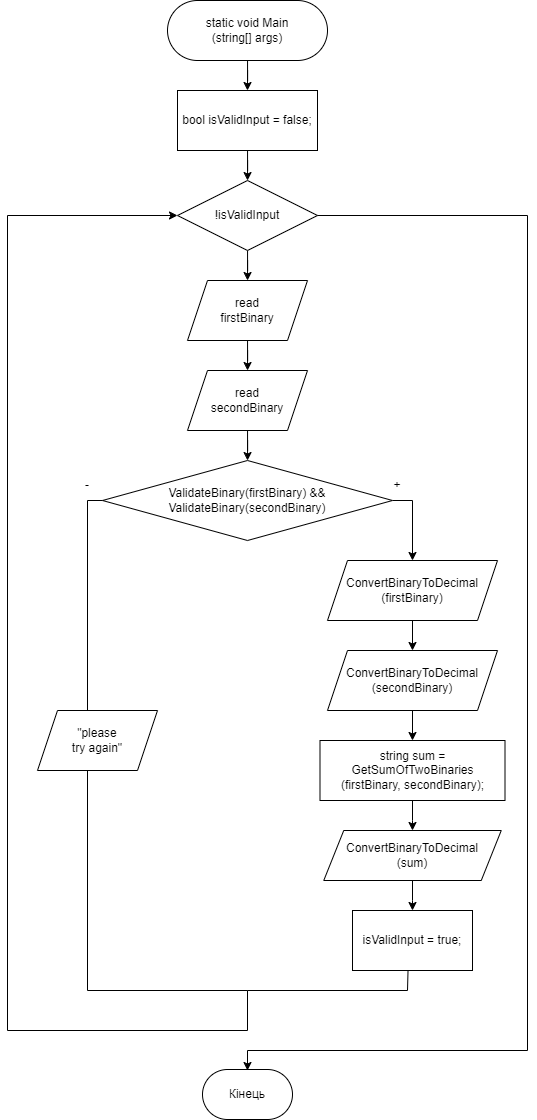

The diagram above was exported from draw.io. Its source (the exported page's mxGraphModel, read from the mxfile embedded in the PNG):
<mxGraphModel dx="749" dy="794" grid="1" gridSize="10" guides="1" tooltips="1" connect="1" arrows="1" fold="1" page="1" pageScale="1" pageWidth="827" pageHeight="1169" math="0" shadow="0">
  <root>
    <mxCell id="0" />
    <mxCell id="1" parent="0" />
    <mxCell id="XtPb_uPrOXqXumH3GKZ6-13" style="edgeStyle=orthogonalEdgeStyle;rounded=0;orthogonalLoop=1;jettySize=auto;html=1;entryX=0.5;entryY=0;entryDx=0;entryDy=0;" edge="1" parent="1" source="XtPb_uPrOXqXumH3GKZ6-1" target="XtPb_uPrOXqXumH3GKZ6-3">
      <mxGeometry relative="1" as="geometry" />
    </mxCell>
    <mxCell id="XtPb_uPrOXqXumH3GKZ6-1" value="static void Main&lt;br&gt;(string[] args)" style="rounded=1;whiteSpace=wrap;html=1;arcSize=50;" vertex="1" parent="1">
      <mxGeometry x="360" y="50" width="160" height="60" as="geometry" />
    </mxCell>
    <mxCell id="XtPb_uPrOXqXumH3GKZ6-14" style="edgeStyle=orthogonalEdgeStyle;rounded=0;orthogonalLoop=1;jettySize=auto;html=1;" edge="1" parent="1" source="XtPb_uPrOXqXumH3GKZ6-3" target="XtPb_uPrOXqXumH3GKZ6-4">
      <mxGeometry relative="1" as="geometry" />
    </mxCell>
    <mxCell id="XtPb_uPrOXqXumH3GKZ6-3" value="bool isValidInput = false;" style="rounded=0;whiteSpace=wrap;html=1;" vertex="1" parent="1">
      <mxGeometry x="370" y="140" width="140" height="60" as="geometry" />
    </mxCell>
    <mxCell id="XtPb_uPrOXqXumH3GKZ6-15" style="edgeStyle=orthogonalEdgeStyle;rounded=0;orthogonalLoop=1;jettySize=auto;html=1;" edge="1" parent="1" source="XtPb_uPrOXqXumH3GKZ6-4" target="XtPb_uPrOXqXumH3GKZ6-5">
      <mxGeometry relative="1" as="geometry" />
    </mxCell>
    <mxCell id="XtPb_uPrOXqXumH3GKZ6-4" value="!isValidInput" style="rhombus;whiteSpace=wrap;html=1;" vertex="1" parent="1">
      <mxGeometry x="370" y="230" width="140" height="70" as="geometry" />
    </mxCell>
    <mxCell id="XtPb_uPrOXqXumH3GKZ6-16" style="edgeStyle=orthogonalEdgeStyle;rounded=0;orthogonalLoop=1;jettySize=auto;html=1;" edge="1" parent="1" source="XtPb_uPrOXqXumH3GKZ6-5" target="XtPb_uPrOXqXumH3GKZ6-6">
      <mxGeometry relative="1" as="geometry" />
    </mxCell>
    <mxCell id="XtPb_uPrOXqXumH3GKZ6-5" value="read&lt;br&gt;firstBinary" style="shape=parallelogram;perimeter=parallelogramPerimeter;whiteSpace=wrap;html=1;fixedSize=1;" vertex="1" parent="1">
      <mxGeometry x="380" y="330" width="120" height="60" as="geometry" />
    </mxCell>
    <mxCell id="XtPb_uPrOXqXumH3GKZ6-17" style="edgeStyle=orthogonalEdgeStyle;rounded=0;orthogonalLoop=1;jettySize=auto;html=1;" edge="1" parent="1" source="XtPb_uPrOXqXumH3GKZ6-6" target="XtPb_uPrOXqXumH3GKZ6-7">
      <mxGeometry relative="1" as="geometry" />
    </mxCell>
    <mxCell id="XtPb_uPrOXqXumH3GKZ6-6" value="read&lt;br&gt;secondBinary" style="shape=parallelogram;perimeter=parallelogramPerimeter;whiteSpace=wrap;html=1;fixedSize=1;" vertex="1" parent="1">
      <mxGeometry x="380" y="420" width="120" height="60" as="geometry" />
    </mxCell>
    <mxCell id="XtPb_uPrOXqXumH3GKZ6-18" style="edgeStyle=orthogonalEdgeStyle;rounded=0;orthogonalLoop=1;jettySize=auto;html=1;entryX=0.5;entryY=0;entryDx=0;entryDy=0;" edge="1" parent="1" source="XtPb_uPrOXqXumH3GKZ6-7" target="XtPb_uPrOXqXumH3GKZ6-8">
      <mxGeometry relative="1" as="geometry">
        <Array as="points">
          <mxPoint x="605" y="550" />
        </Array>
      </mxGeometry>
    </mxCell>
    <mxCell id="XtPb_uPrOXqXumH3GKZ6-7" value="ValidateBinary(firstBinary) &amp;amp;&amp;amp; ValidateBinary(secondBinary)" style="rhombus;whiteSpace=wrap;html=1;" vertex="1" parent="1">
      <mxGeometry x="295" y="510" width="290" height="80" as="geometry" />
    </mxCell>
    <mxCell id="XtPb_uPrOXqXumH3GKZ6-19" style="edgeStyle=orthogonalEdgeStyle;rounded=0;orthogonalLoop=1;jettySize=auto;html=1;" edge="1" parent="1" source="XtPb_uPrOXqXumH3GKZ6-8" target="XtPb_uPrOXqXumH3GKZ6-9">
      <mxGeometry relative="1" as="geometry" />
    </mxCell>
    <mxCell id="XtPb_uPrOXqXumH3GKZ6-8" value="ConvertBinaryToDecimal&lt;br&gt;(firstBinary)" style="shape=parallelogram;perimeter=parallelogramPerimeter;whiteSpace=wrap;html=1;fixedSize=1;" vertex="1" parent="1">
      <mxGeometry x="520" y="610" width="170" height="60" as="geometry" />
    </mxCell>
    <mxCell id="XtPb_uPrOXqXumH3GKZ6-20" style="edgeStyle=orthogonalEdgeStyle;rounded=0;orthogonalLoop=1;jettySize=auto;html=1;" edge="1" parent="1" source="XtPb_uPrOXqXumH3GKZ6-9" target="XtPb_uPrOXqXumH3GKZ6-10">
      <mxGeometry relative="1" as="geometry" />
    </mxCell>
    <mxCell id="XtPb_uPrOXqXumH3GKZ6-9" value="ConvertBinaryToDecimal&lt;br&gt;(secondBinary)" style="shape=parallelogram;perimeter=parallelogramPerimeter;whiteSpace=wrap;html=1;fixedSize=1;" vertex="1" parent="1">
      <mxGeometry x="520" y="700" width="170" height="60" as="geometry" />
    </mxCell>
    <mxCell id="XtPb_uPrOXqXumH3GKZ6-21" style="edgeStyle=orthogonalEdgeStyle;rounded=0;orthogonalLoop=1;jettySize=auto;html=1;" edge="1" parent="1" source="XtPb_uPrOXqXumH3GKZ6-10" target="XtPb_uPrOXqXumH3GKZ6-11">
      <mxGeometry relative="1" as="geometry" />
    </mxCell>
    <mxCell id="XtPb_uPrOXqXumH3GKZ6-10" value="string sum = GetSumOfTwoBinaries&lt;br&gt;(firstBinary, secondBinary);" style="rounded=0;whiteSpace=wrap;html=1;" vertex="1" parent="1">
      <mxGeometry x="512.5" y="790" width="185" height="60" as="geometry" />
    </mxCell>
    <mxCell id="XtPb_uPrOXqXumH3GKZ6-22" style="edgeStyle=orthogonalEdgeStyle;rounded=0;orthogonalLoop=1;jettySize=auto;html=1;" edge="1" parent="1" source="XtPb_uPrOXqXumH3GKZ6-11" target="XtPb_uPrOXqXumH3GKZ6-12">
      <mxGeometry relative="1" as="geometry" />
    </mxCell>
    <mxCell id="XtPb_uPrOXqXumH3GKZ6-11" value="ConvertBinaryToDecimal&lt;br&gt;(sum)" style="shape=parallelogram;perimeter=parallelogramPerimeter;whiteSpace=wrap;html=1;fixedSize=1;" vertex="1" parent="1">
      <mxGeometry x="516.25" y="880" width="177.5" height="50" as="geometry" />
    </mxCell>
    <mxCell id="XtPb_uPrOXqXumH3GKZ6-24" value="" style="endArrow=classic;html=1;rounded=0;entryX=0;entryY=0.5;entryDx=0;entryDy=0;" edge="1" parent="1" target="XtPb_uPrOXqXumH3GKZ6-4">
      <mxGeometry width="50" height="50" relative="1" as="geometry">
        <mxPoint x="440" y="1080" as="sourcePoint" />
        <mxPoint x="410" y="450" as="targetPoint" />
        <Array as="points">
          <mxPoint x="200" y="1080" />
          <mxPoint x="200" y="265" />
        </Array>
      </mxGeometry>
    </mxCell>
    <mxCell id="XtPb_uPrOXqXumH3GKZ6-27" value="" style="endArrow=none;html=1;rounded=0;entryX=0.463;entryY=0.977;entryDx=0;entryDy=0;entryPerimeter=0;" edge="1" parent="1" target="XtPb_uPrOXqXumH3GKZ6-12">
      <mxGeometry width="50" height="50" relative="1" as="geometry">
        <mxPoint x="440" y="1080" as="sourcePoint" />
        <mxPoint x="410" y="830" as="targetPoint" />
        <Array as="points">
          <mxPoint x="440" y="1040" />
          <mxPoint x="600" y="1040" />
        </Array>
      </mxGeometry>
    </mxCell>
    <mxCell id="XtPb_uPrOXqXumH3GKZ6-12" value="isValidInput = true;" style="rounded=0;whiteSpace=wrap;html=1;" vertex="1" parent="1">
      <mxGeometry x="545" y="960" width="120" height="60" as="geometry" />
    </mxCell>
    <mxCell id="XtPb_uPrOXqXumH3GKZ6-28" value="" style="endArrow=none;html=1;rounded=0;entryX=0;entryY=0.5;entryDx=0;entryDy=0;" edge="1" parent="1" target="XtPb_uPrOXqXumH3GKZ6-7">
      <mxGeometry width="50" height="50" relative="1" as="geometry">
        <mxPoint x="440" y="1040" as="sourcePoint" />
        <mxPoint x="500" y="810" as="targetPoint" />
        <Array as="points">
          <mxPoint x="280" y="1040" />
          <mxPoint x="280" y="550" />
        </Array>
      </mxGeometry>
    </mxCell>
    <mxCell id="XtPb_uPrOXqXumH3GKZ6-29" value="" style="endArrow=classic;html=1;rounded=0;exitX=1;exitY=0.5;exitDx=0;exitDy=0;" edge="1" parent="1" source="XtPb_uPrOXqXumH3GKZ6-4">
      <mxGeometry width="50" height="50" relative="1" as="geometry">
        <mxPoint x="820" y="770" as="sourcePoint" />
        <mxPoint x="440" y="1120" as="targetPoint" />
        <Array as="points">
          <mxPoint x="720" y="265" />
          <mxPoint x="720" y="1100" />
          <mxPoint x="440" y="1100" />
        </Array>
      </mxGeometry>
    </mxCell>
    <mxCell id="XtPb_uPrOXqXumH3GKZ6-30" value="&quot;please&lt;br&gt;try again&quot;" style="shape=parallelogram;perimeter=parallelogramPerimeter;whiteSpace=wrap;html=1;fixedSize=1;" vertex="1" parent="1">
      <mxGeometry x="230" y="760" width="120" height="60" as="geometry" />
    </mxCell>
    <mxCell id="XtPb_uPrOXqXumH3GKZ6-31" value="Кінець" style="rounded=1;whiteSpace=wrap;html=1;arcSize=50;" vertex="1" parent="1">
      <mxGeometry x="395" y="1119" width="90" height="50" as="geometry" />
    </mxCell>
    <mxCell id="XtPb_uPrOXqXumH3GKZ6-32" value="+" style="text;html=1;strokeColor=none;fillColor=none;align=center;verticalAlign=middle;whiteSpace=wrap;rounded=0;" vertex="1" parent="1">
      <mxGeometry x="560" y="520" width="60" height="30" as="geometry" />
    </mxCell>
    <mxCell id="XtPb_uPrOXqXumH3GKZ6-33" value="-" style="text;html=1;strokeColor=none;fillColor=none;align=center;verticalAlign=middle;whiteSpace=wrap;rounded=0;" vertex="1" parent="1">
      <mxGeometry x="250" y="520" width="60" height="30" as="geometry" />
    </mxCell>
  </root>
</mxGraphModel>